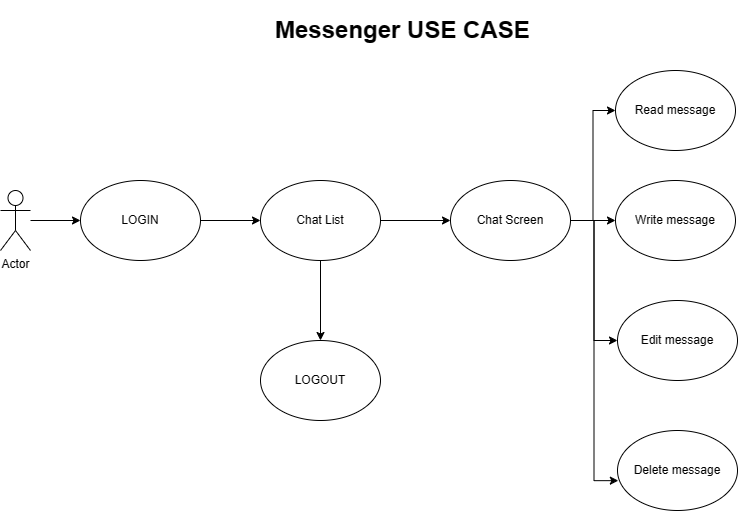

The diagram above was exported from draw.io. Its source (the exported page's mxGraphModel, read from the mxfile embedded in the PNG):
<mxGraphModel dx="2523" dy="962" grid="1" gridSize="10" guides="1" tooltips="1" connect="1" arrows="1" fold="1" page="1" pageScale="1.5" pageWidth="1169" pageHeight="826" background="none" math="0" shadow="0">
  <root>
    <mxCell id="0" style=";html=1;" />
    <mxCell id="1" style=";html=1;" parent="0" />
    <mxCell id="koocfOh6lviX5-Horsdb-3" style="edgeStyle=orthogonalEdgeStyle;rounded=0;orthogonalLoop=1;jettySize=auto;html=1;entryX=0;entryY=0.5;entryDx=0;entryDy=0;" edge="1" parent="1" source="koocfOh6lviX5-Horsdb-1" target="koocfOh6lviX5-Horsdb-2">
      <mxGeometry relative="1" as="geometry" />
    </mxCell>
    <mxCell id="koocfOh6lviX5-Horsdb-1" value="Actor" style="shape=umlActor;verticalLabelPosition=bottom;verticalAlign=top;html=1;outlineConnect=0;" vertex="1" parent="1">
      <mxGeometry x="200" y="560" width="30" height="60" as="geometry" />
    </mxCell>
    <mxCell id="koocfOh6lviX5-Horsdb-5" style="edgeStyle=orthogonalEdgeStyle;rounded=0;orthogonalLoop=1;jettySize=auto;html=1;" edge="1" parent="1" source="koocfOh6lviX5-Horsdb-2" target="koocfOh6lviX5-Horsdb-4">
      <mxGeometry relative="1" as="geometry" />
    </mxCell>
    <mxCell id="koocfOh6lviX5-Horsdb-2" value="LOGIN" style="ellipse;whiteSpace=wrap;html=1;" vertex="1" parent="1">
      <mxGeometry x="280" y="550" width="120" height="80" as="geometry" />
    </mxCell>
    <mxCell id="koocfOh6lviX5-Horsdb-7" style="edgeStyle=orthogonalEdgeStyle;rounded=0;orthogonalLoop=1;jettySize=auto;html=1;" edge="1" parent="1" source="koocfOh6lviX5-Horsdb-4" target="koocfOh6lviX5-Horsdb-6">
      <mxGeometry relative="1" as="geometry" />
    </mxCell>
    <mxCell id="koocfOh6lviX5-Horsdb-17" value="" style="edgeStyle=orthogonalEdgeStyle;rounded=0;orthogonalLoop=1;jettySize=auto;html=1;" edge="1" parent="1" source="koocfOh6lviX5-Horsdb-4" target="koocfOh6lviX5-Horsdb-16">
      <mxGeometry relative="1" as="geometry" />
    </mxCell>
    <mxCell id="koocfOh6lviX5-Horsdb-4" value="Chat List" style="ellipse;whiteSpace=wrap;html=1;" vertex="1" parent="1">
      <mxGeometry x="460" y="550" width="120" height="80" as="geometry" />
    </mxCell>
    <mxCell id="koocfOh6lviX5-Horsdb-11" style="edgeStyle=orthogonalEdgeStyle;rounded=0;orthogonalLoop=1;jettySize=auto;html=1;entryX=0;entryY=0.5;entryDx=0;entryDy=0;" edge="1" parent="1" source="koocfOh6lviX5-Horsdb-6" target="koocfOh6lviX5-Horsdb-8">
      <mxGeometry relative="1" as="geometry" />
    </mxCell>
    <mxCell id="koocfOh6lviX5-Horsdb-12" style="edgeStyle=orthogonalEdgeStyle;rounded=0;orthogonalLoop=1;jettySize=auto;html=1;entryX=0;entryY=0.5;entryDx=0;entryDy=0;" edge="1" parent="1" source="koocfOh6lviX5-Horsdb-6" target="koocfOh6lviX5-Horsdb-9">
      <mxGeometry relative="1" as="geometry" />
    </mxCell>
    <mxCell id="koocfOh6lviX5-Horsdb-13" style="edgeStyle=orthogonalEdgeStyle;rounded=0;orthogonalLoop=1;jettySize=auto;html=1;entryX=0;entryY=0.5;entryDx=0;entryDy=0;" edge="1" parent="1" source="koocfOh6lviX5-Horsdb-6" target="koocfOh6lviX5-Horsdb-10">
      <mxGeometry relative="1" as="geometry" />
    </mxCell>
    <mxCell id="koocfOh6lviX5-Horsdb-6" value="Chat Screen" style="ellipse;whiteSpace=wrap;html=1;" vertex="1" parent="1">
      <mxGeometry x="650" y="550" width="120" height="80" as="geometry" />
    </mxCell>
    <mxCell id="koocfOh6lviX5-Horsdb-8" value="Write message" style="ellipse;whiteSpace=wrap;html=1;" vertex="1" parent="1">
      <mxGeometry x="815" y="550" width="120" height="80" as="geometry" />
    </mxCell>
    <mxCell id="koocfOh6lviX5-Horsdb-9" value="Read message" style="ellipse;whiteSpace=wrap;html=1;" vertex="1" parent="1">
      <mxGeometry x="815" y="440" width="120" height="80" as="geometry" />
    </mxCell>
    <mxCell id="koocfOh6lviX5-Horsdb-10" value="Edit message" style="ellipse;whiteSpace=wrap;html=1;" vertex="1" parent="1">
      <mxGeometry x="817" y="670" width="120" height="80" as="geometry" />
    </mxCell>
    <mxCell id="koocfOh6lviX5-Horsdb-14" value="Delete message" style="ellipse;whiteSpace=wrap;html=1;" vertex="1" parent="1">
      <mxGeometry x="817" y="800" width="120" height="80" as="geometry" />
    </mxCell>
    <mxCell id="koocfOh6lviX5-Horsdb-15" style="edgeStyle=orthogonalEdgeStyle;rounded=0;orthogonalLoop=1;jettySize=auto;html=1;entryX=0.007;entryY=0.627;entryDx=0;entryDy=0;entryPerimeter=0;" edge="1" parent="1" source="koocfOh6lviX5-Horsdb-6" target="koocfOh6lviX5-Horsdb-14">
      <mxGeometry relative="1" as="geometry" />
    </mxCell>
    <mxCell id="koocfOh6lviX5-Horsdb-16" value="LOGOUT" style="ellipse;whiteSpace=wrap;html=1;" vertex="1" parent="1">
      <mxGeometry x="460" y="710" width="120" height="80" as="geometry" />
    </mxCell>
    <mxCell id="koocfOh6lviX5-Horsdb-18" value="&lt;h1&gt;&lt;span style=&quot;background-color: initial;&quot;&gt;Messenger USE CASE&lt;/span&gt;&lt;br&gt;&lt;/h1&gt;" style="text;html=1;strokeColor=none;fillColor=none;spacing=5;spacingTop=-20;whiteSpace=wrap;overflow=hidden;rounded=0;" vertex="1" parent="1">
      <mxGeometry x="470" y="380" width="290" height="50" as="geometry" />
    </mxCell>
  </root>
</mxGraphModel>